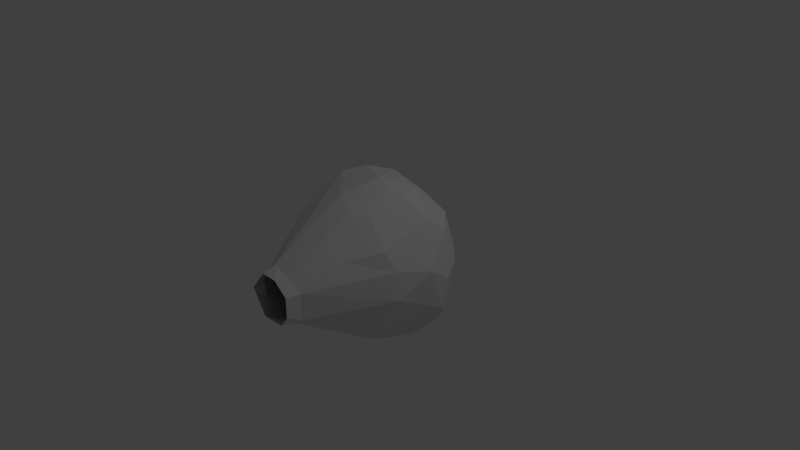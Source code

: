 # Source: balloon1.blend  (saved by Blender 2.76.0; exported with 4.5.12 LTS)
import bpy
from mathutils import Matrix  # noqa: F401  (used for matrix-valued properties, if any)

bpy.ops.wm.read_factory_settings(use_empty=True)
scene = bpy.context.scene
scene.name = 'Scene'

# ---- collections
col_collection_1 = bpy.data.collections.new('Collection 1'); scene.collection.children.link(col_collection_1)

# ---- world
world_world = bpy.data.worlds.new('World'); scene.world = world_world
world_world.color = (0.05088, 0.05088, 0.05088)
world_world.use_sun_shadow = False
world_world.sun_shadow_jitter_overblur = 0.0
world_world.cycles.sampling_method = 'MANUAL'
world_world.cycles.sample_map_resolution = 256

# ---- cameras
cam_camera = bpy.data.cameras.new('Camera')
cam_camera.clip_end = 100.0
cam_camera.lens = 35.0
cam_camera.sensor_width = 32.0
cam_camera.sensor_height = 18.0
cam_camera.ortho_scale = 7.314
cam_camera.dof.focus_distance = 0.0
cam_camera.dof.aperture_fstop = 128.0

# ---- lights
light_lamp = bpy.data.lights.new('Lamp', 'POINT')
light_lamp.transmission_factor = 0.0
light_lamp.cutoff_distance = 30.0
light_lamp.energy = 100.0
light_lamp.shadow_buffer_clip_start = 1.001
light_lamp.shadow_soft_size = 0.1
light_lamp.shadow_maximum_resolution = 0.006
light_lamp.use_absolute_resolution = True
light_lamp.cycles.use_multiple_importance_sampling = False

# ---- meshes
me_icosphere_001 = bpy.data.meshes.new('Icosphere.001')
me_icosphere_001.from_pydata([(0.3446, -1.43, 0.1509), (0.9737, -0.4561, -0.0878), (0.9295, -0.4544, 0.2854), (0.3564, -0.3786, -0.9529), (0.7909, -0.5206, 0.5237), (-0.04548, -0.4671, 0.9721), (-0.9731, -0.3973, 0.2442), (0.6283, -0.512, -0.7186), (0.8048, -0.1254, -0.789), (0.6696, 0.6134, 0.6351), (0.992, 0.467, 0.1264), (-0.3052, 0.5857, 0.8978), (-0.09611, 0.4642, 1.014), (-0.4579, 0.4817, -0.9297), (0.6994, 0.5729, -0.6509), (0.4207, 0.5597, -0.8341), (0.2536, 0.8546, -0.4029), (-0.1126, 0.5056, -1.012), (0.06155, 0.7637, -0.6645), (-0.2781, 0.8786, -0.2331), (-0.7441, 0.7365, -0.07845), (-0.4759, 0.7321, -0.5538), (-0.1542, 0.925, 0.1221), (-0.7811, 0.6781, 0.2733), (-0.5773, 0.5617, 0.7397), (0.3137, 0.8581, 0.3224), (0.19, 0.6998, 0.7456), (-0.2174, 0.7425, 0.7014), (0.4377, 0.8583, -0.01456), (0.746, 0.7078, 0.1559), (0.8417, 0.6067, -0.3502), (0.9132, 0.2821, -0.6522), (0.6527, 0.2409, -0.881), (0.2966, 0.2814, -1.054), (-0.7835, -0.002482, -0.8253), (-0.9503, 0.2778, -0.5654), (-0.9623, 0.5327, -0.2525), (-1.087, 0.3059, 0.1186), (-0.9815, 0.03411, 0.551), (-0.8226, 0.3195, 0.7089), (-0.3496, 0.242, 1.067), (0.1393, 0.000714, 1.125), (0.4426, 0.3326, 0.9897), (0.9191, 0.353, 0.5694), (1.103, -0.0704, 0.2146), (1.097, 0.2405, -0.003194), (0.02982, 0.09679, -1.144), (-0.2539, 0.04464, -1.129), (0.08276, -0.4551, -0.9674), (-0.4183, -0.5465, -0.8462), (-1.122, 0.06661, -0.2463), (-0.8536, -0.4898, -0.4358), (-0.9143, -0.5484, 0.05638), (-0.5817, 0.01357, 0.9922), (-0.6915, -0.4993, 0.6482), (-0.2701, -0.634, 0.8301), (0.6665, 0.01843, 0.9238), (0.8562, 0.0977, 0.7708), (0.4993, -0.4644, 0.8291), (0.2174, -0.583, 0.8701), (0.5083, -0.9238, 0.4339), (1.079, 0.1621, -0.4002), (0.7863, -0.5285, -0.5323), (0.04545, -1.47, -0.3377), (-0.1253, -0.8865, -0.6747), (-0.3704, -0.9113, -0.5669), (-0.2981, -1.476, -0.161), (-0.6223, -0.9601, -0.16), (-0.2461, -1.464, 0.2382), (-0.1041, -1.441, 0.3655), (0.6653, -0.77, -0.3435), (0.3227, -1.431, -0.2194), (0.1849, -1.468, 0.2949), (0.3094, -1.622, 0.1579), (0.3011, -1.617, -0.1175), (0.174, -1.619, -0.2789), (-0.1522, -1.618, -0.2912), (-0.3434, -1.62, 0.03493), (-0.3742, -1.44, 0.04134), (-0.1143, -1.618, 0.3112), (0.115, -1.62, 0.3077)], [], [(71, 1, 0), (54, 6, 78), (78, 6, 52), (54, 78, 68), (1, 44, 2), (17, 13, 21, 18), (5, 41, 53), (49, 34, 47), (7, 3, 8), (9, 43, 10), (29, 25, 9), (23, 37, 39), (36, 23, 20), (14, 15, 16), (16, 19, 22), (16, 18, 19), (19, 21, 20), (22, 23, 27), (22, 27, 25), (9, 26, 42), (16, 22, 28), (29, 30, 28), (30, 16, 28), (30, 10, 61), (30, 61, 31), (32, 15, 14), (32, 14, 31), (32, 3, 33), (32, 8, 3), (33, 15, 32), (33, 3, 46), (34, 35, 13), (35, 36, 13), (50, 6, 37), (38, 39, 37), (39, 38, 53), (39, 11, 24), (43, 45, 10), (43, 9, 57), (43, 57, 44), (44, 45, 43), (45, 44, 61), (45, 61, 10), (46, 3, 48), (46, 47, 17), (50, 34, 51), (35, 34, 50), (52, 6, 50), (52, 51, 67), (40, 11, 39), (55, 54, 69), (56, 57, 42), (58, 56, 41), (58, 57, 56), (4, 60, 2), (4, 57, 58), (61, 44, 1), (1, 70, 62), (71, 63, 3), (63, 64, 3), (71, 3, 7), (63, 76, 64), (64, 76, 65), (66, 78, 67), (66, 67, 65), (69, 5, 55), (69, 54, 68), (69, 72, 59), (59, 5, 69), (58, 72, 60), (0, 2, 60), (73, 74, 0), (75, 71, 74), (75, 76, 63), (75, 63, 71), (80, 69, 79), (80, 73, 72), (1, 2, 0), (59, 58, 41), (51, 65, 67), (65, 51, 49), (41, 5, 59), (6, 54, 38), (34, 49, 51), (62, 7, 8), (9, 10, 29), (11, 12, 26), (23, 36, 37), (4, 2, 44, 57), (14, 30, 31), (14, 16, 30), (18, 16, 15), (17, 15, 33), (17, 18, 15), (19, 18, 21), (36, 21, 13), (20, 21, 36), (22, 20, 23), (22, 19, 20), (24, 23, 39), (23, 24, 27), (24, 11, 27), (26, 27, 11), (27, 26, 25), (26, 12, 42), (26, 9, 25), (25, 28, 22), (29, 28, 25), (30, 29, 10), (32, 31, 8), (33, 46, 17), (34, 13, 47), (47, 13, 17), (50, 37, 36), (38, 37, 6), (40, 53, 41), (40, 41, 12), (40, 12, 11), (12, 41, 42), (56, 42, 41), (42, 57, 9), (48, 47, 46), (48, 3, 64), (48, 49, 47), (49, 64, 65), (64, 49, 48), (35, 50, 36), (51, 52, 50), (39, 53, 40), (54, 53, 38), (54, 55, 53), (55, 5, 53), (60, 4, 58), (31, 61, 8), (8, 61, 62), (1, 62, 61), (62, 70, 7), (66, 65, 76), (67, 78, 52), (71, 70, 1), (70, 71, 7), (72, 73, 0), (59, 72, 58), (60, 72, 0), (0, 74, 71), (66, 76, 77), (66, 77, 78), (68, 77, 79), (78, 77, 68), (68, 79, 69), (69, 80, 72)])
me_icosphere_001.use_remesh_preserve_volume = False
me_icosphere_001.use_remesh_preserve_attributes = False
me_icosphere_001.use_mirror_vertex_groups = False
me_icosphere_001.update()

# ---- objects
ob_icosphere_001 = bpy.data.objects.new('Icosphere.001', me_icosphere_001)
ob_lamp = bpy.data.objects.new('Lamp', light_lamp)
ob_camera = bpy.data.objects.new('Camera', cam_camera)

# ---- transforms, parenting, visibility, modifiers, constraints
ob_icosphere_001.location = (0.0, 0.0, 0.0)
ob_icosphere_001.lineart.crease_threshold = 0.0
ob_lamp.location = (4.076, 1.005, 5.904)
ob_lamp.rotation_euler = (0.6503, 0.05522, 1.866)
ob_lamp.lock_rotations_4d = False
ob_lamp.empty_display_type = 'ARROWS'
ob_lamp.color = (0.0, 0.0, 0.0, 0.0)
ob_lamp.lineart.crease_threshold = 0.0
ob_camera.location = (7.481, -6.508, 5.344)
ob_camera.rotation_euler = (1.109, 0.01082, 0.8149)
ob_camera.lock_rotations_4d = False
ob_camera.empty_display_type = 'ARROWS'
ob_camera.color = (0.0, 0.0, 0.0, 0.0)
ob_camera.display_type = 'WIRE'
ob_camera.lineart.crease_threshold = 0.0

# ---- collection membership
col_collection_1.objects.link(ob_icosphere_001)
col_collection_1.objects.link(ob_lamp)
col_collection_1.objects.link(ob_camera)

# ---- scene / render settings (as saved in the file)
scene.camera = ob_camera
scene.frame_start = 1; scene.frame_end = 250; scene.frame_set(1)
scene.render.engine = 'BLENDER_EEVEE_NEXT'
scene.render.resolution_percentage = 50
scene.render.dither_intensity = 0.0
scene.cycles.use_denoising = False
scene.cycles.samples = 10
scene.cycles.sampling_pattern = 'TABULATED_SOBOL'
scene.cycles.light_sampling_threshold = 0.0
scene.cycles.use_adaptive_sampling = False
scene.cycles.use_light_tree = False
scene.cycles.blur_glossy = 0.0
scene.cycles.pixel_filter_type = 'GAUSSIAN'
scene.cycles.sample_clamp_indirect = 0.0
scene.view_settings.view_transform = 'Standard'
bpy.context.view_layer.update()
